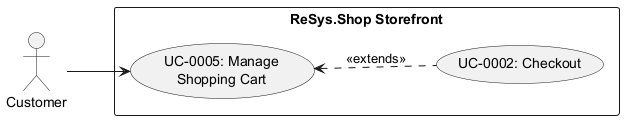

The diagram above was rendered by PlantUML. Its source (embedded in the PNG):
@startuml uc-0005
left to right direction
actor Customer
rectangle "ReSys.Shop Storefront" {
    usecase "UC-0005: Manage\nShopping Cart" as UC5
    usecase "UC-0002: Checkout" as UC2
}
Customer --> UC5
UC5 <.. UC2 : <<extends>>
@enduml